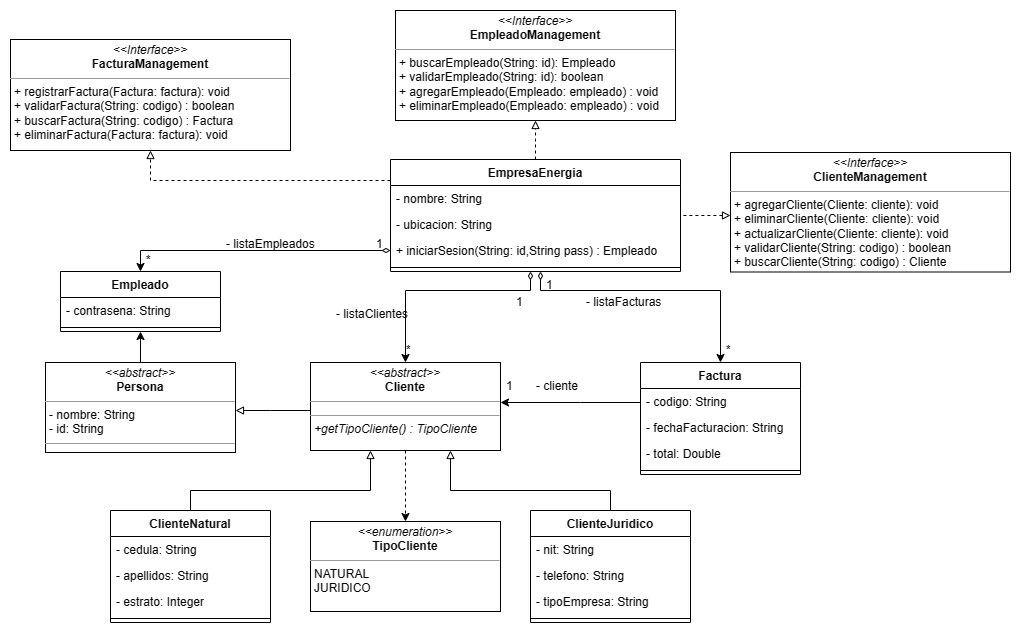

The diagram above was exported from draw.io. Its source (the exported page's mxGraphModel, read from the mxfile embedded in the PNG):
<mxGraphModel dx="2487" dy="2071" grid="1" gridSize="10" guides="1" tooltips="1" connect="1" arrows="1" fold="1" page="1" pageScale="1" pageWidth="827" pageHeight="1169" math="0" shadow="0">
  <root>
    <mxCell id="WIyWlLk6GJQsqaUBKTNV-0" />
    <mxCell id="WIyWlLk6GJQsqaUBKTNV-1" parent="WIyWlLk6GJQsqaUBKTNV-0" />
    <mxCell id="UetLbykhkT0qwBvzy7km-32" value="" style="edgeStyle=orthogonalEdgeStyle;rounded=0;orthogonalLoop=1;jettySize=auto;html=1;startArrow=diamondThin;startFill=0;jumpSize=14;" parent="WIyWlLk6GJQsqaUBKTNV-1" source="UetLbykhkT0qwBvzy7km-0" target="UetLbykhkT0qwBvzy7km-8" edge="1">
      <mxGeometry relative="1" as="geometry">
        <Array as="points">
          <mxPoint x="480" y="180" />
          <mxPoint x="355" y="180" />
        </Array>
      </mxGeometry>
    </mxCell>
    <mxCell id="Dqk3lHTQNJXuoE3CSQ38-2" style="edgeStyle=orthogonalEdgeStyle;rounded=0;orthogonalLoop=1;jettySize=auto;html=1;dashed=1;startArrow=none;startFill=0;endArrow=block;endFill=0;" parent="WIyWlLk6GJQsqaUBKTNV-1" source="UetLbykhkT0qwBvzy7km-0" target="Dqk3lHTQNJXuoE3CSQ38-0" edge="1">
      <mxGeometry relative="1" as="geometry">
        <Array as="points">
          <mxPoint x="350" y="70" />
          <mxPoint x="350" y="70" />
        </Array>
      </mxGeometry>
    </mxCell>
    <mxCell id="rpYr1e5CEYw13l09sEKL-25" style="edgeStyle=orthogonalEdgeStyle;rounded=0;orthogonalLoop=1;jettySize=auto;html=1;startArrow=diamondThin;startFill=0;" edge="1" parent="WIyWlLk6GJQsqaUBKTNV-1" source="UetLbykhkT0qwBvzy7km-0" target="rpYr1e5CEYw13l09sEKL-19">
      <mxGeometry relative="1" as="geometry">
        <Array as="points">
          <mxPoint x="470" y="140" />
          <mxPoint x="90" y="140" />
        </Array>
      </mxGeometry>
    </mxCell>
    <mxCell id="rpYr1e5CEYw13l09sEKL-32" style="edgeStyle=orthogonalEdgeStyle;rounded=0;orthogonalLoop=1;jettySize=auto;html=1;endArrow=block;endFill=0;dashed=1;" edge="1" parent="WIyWlLk6GJQsqaUBKTNV-1" source="UetLbykhkT0qwBvzy7km-0" target="rpYr1e5CEYw13l09sEKL-31">
      <mxGeometry relative="1" as="geometry" />
    </mxCell>
    <mxCell id="UetLbykhkT0qwBvzy7km-0" value="EmpresaEnergia" style="swimlane;fontStyle=1;align=center;verticalAlign=top;childLayout=stackLayout;horizontal=1;startSize=26;horizontalStack=0;resizeParent=1;resizeParentMax=0;resizeLast=0;collapsible=1;marginBottom=0;whiteSpace=wrap;html=1;" parent="WIyWlLk6GJQsqaUBKTNV-1" vertex="1">
      <mxGeometry x="340" y="49" width="290" height="112" as="geometry" />
    </mxCell>
    <mxCell id="UetLbykhkT0qwBvzy7km-40" value="- nombre: String" style="text;strokeColor=none;fillColor=none;align=left;verticalAlign=top;spacingLeft=4;spacingRight=4;overflow=hidden;rotatable=0;points=[[0,0.5],[1,0.5]];portConstraint=eastwest;whiteSpace=wrap;html=1;" parent="UetLbykhkT0qwBvzy7km-0" vertex="1">
      <mxGeometry y="26" width="290" height="26" as="geometry" />
    </mxCell>
    <mxCell id="UetLbykhkT0qwBvzy7km-1" value="- ubicacion: String" style="text;strokeColor=none;fillColor=none;align=left;verticalAlign=top;spacingLeft=4;spacingRight=4;overflow=hidden;rotatable=0;points=[[0,0.5],[1,0.5]];portConstraint=eastwest;whiteSpace=wrap;html=1;" parent="UetLbykhkT0qwBvzy7km-0" vertex="1">
      <mxGeometry y="52" width="290" height="26" as="geometry" />
    </mxCell>
    <mxCell id="rpYr1e5CEYw13l09sEKL-34" value="+ iniciarSesion(String: id,String pass) : Empleado" style="text;strokeColor=none;fillColor=none;align=left;verticalAlign=top;spacingLeft=4;spacingRight=4;overflow=hidden;rotatable=0;points=[[0,0.5],[1,0.5]];portConstraint=eastwest;whiteSpace=wrap;html=1;" vertex="1" parent="UetLbykhkT0qwBvzy7km-0">
      <mxGeometry y="78" width="290" height="26" as="geometry" />
    </mxCell>
    <mxCell id="UetLbykhkT0qwBvzy7km-2" value="" style="line;strokeWidth=1;fillColor=none;align=left;verticalAlign=middle;spacingTop=-1;spacingLeft=3;spacingRight=3;rotatable=0;labelPosition=right;points=[];portConstraint=eastwest;strokeColor=inherit;" parent="UetLbykhkT0qwBvzy7km-0" vertex="1">
      <mxGeometry y="104" width="290" height="8" as="geometry" />
    </mxCell>
    <mxCell id="rpYr1e5CEYw13l09sEKL-15" style="edgeStyle=orthogonalEdgeStyle;rounded=0;orthogonalLoop=1;jettySize=auto;html=1;dashed=1;" edge="1" parent="WIyWlLk6GJQsqaUBKTNV-1" source="UetLbykhkT0qwBvzy7km-8" target="rpYr1e5CEYw13l09sEKL-14">
      <mxGeometry relative="1" as="geometry" />
    </mxCell>
    <mxCell id="UetLbykhkT0qwBvzy7km-8" value="&lt;p style=&quot;margin:0px;margin-top:4px;text-align:center;&quot;&gt;&lt;i&gt;&amp;lt;&amp;lt;abstract&amp;gt;&amp;gt;&lt;/i&gt;&lt;br&gt;&lt;b&gt;Cliente&lt;/b&gt;&lt;/p&gt;&lt;hr size=&quot;1&quot;&gt;&lt;p style=&quot;margin: 0px 0px 0px 4px; font-size: 1px;&quot;&gt;&lt;br&gt;&lt;/p&gt;&lt;hr size=&quot;1&quot;&gt;&lt;p style=&quot;margin:0px;margin-left:4px;&quot;&gt;&lt;i&gt;+getTipoCliente() : TipoCliente&lt;/i&gt;&lt;/p&gt;" style="verticalAlign=top;align=left;overflow=fill;fontSize=12;fontFamily=Helvetica;html=1;whiteSpace=wrap;" parent="WIyWlLk6GJQsqaUBKTNV-1" vertex="1">
      <mxGeometry x="260" y="252" width="190" height="88" as="geometry" />
    </mxCell>
    <mxCell id="UetLbykhkT0qwBvzy7km-28" value="" style="edgeStyle=orthogonalEdgeStyle;rounded=0;orthogonalLoop=1;jettySize=auto;html=1;endArrow=block;endFill=0;" parent="WIyWlLk6GJQsqaUBKTNV-1" source="UetLbykhkT0qwBvzy7km-10" target="UetLbykhkT0qwBvzy7km-8" edge="1">
      <mxGeometry relative="1" as="geometry">
        <Array as="points">
          <mxPoint x="140" y="380" />
          <mxPoint x="320" y="380" />
        </Array>
      </mxGeometry>
    </mxCell>
    <mxCell id="UetLbykhkT0qwBvzy7km-10" value="ClienteNatural" style="swimlane;fontStyle=1;align=center;verticalAlign=top;childLayout=stackLayout;horizontal=1;startSize=26;horizontalStack=0;resizeParent=1;resizeParentMax=0;resizeLast=0;collapsible=1;marginBottom=0;whiteSpace=wrap;html=1;" parent="WIyWlLk6GJQsqaUBKTNV-1" vertex="1">
      <mxGeometry x="60" y="400" width="160" height="112" as="geometry" />
    </mxCell>
    <mxCell id="UetLbykhkT0qwBvzy7km-11" value="- cedula: String" style="text;strokeColor=none;fillColor=none;align=left;verticalAlign=top;spacingLeft=4;spacingRight=4;overflow=hidden;rotatable=0;points=[[0,0.5],[1,0.5]];portConstraint=eastwest;whiteSpace=wrap;html=1;" parent="UetLbykhkT0qwBvzy7km-10" vertex="1">
      <mxGeometry y="26" width="160" height="26" as="geometry" />
    </mxCell>
    <mxCell id="UetLbykhkT0qwBvzy7km-14" value="- apellidos: String" style="text;strokeColor=none;fillColor=none;align=left;verticalAlign=top;spacingLeft=4;spacingRight=4;overflow=hidden;rotatable=0;points=[[0,0.5],[1,0.5]];portConstraint=eastwest;whiteSpace=wrap;html=1;" parent="UetLbykhkT0qwBvzy7km-10" vertex="1">
      <mxGeometry y="52" width="160" height="26" as="geometry" />
    </mxCell>
    <mxCell id="UetLbykhkT0qwBvzy7km-15" value="- estrato: Integer" style="text;strokeColor=none;fillColor=none;align=left;verticalAlign=top;spacingLeft=4;spacingRight=4;overflow=hidden;rotatable=0;points=[[0,0.5],[1,0.5]];portConstraint=eastwest;whiteSpace=wrap;html=1;" parent="UetLbykhkT0qwBvzy7km-10" vertex="1">
      <mxGeometry y="78" width="160" height="26" as="geometry" />
    </mxCell>
    <mxCell id="UetLbykhkT0qwBvzy7km-12" value="" style="line;strokeWidth=1;fillColor=none;align=left;verticalAlign=middle;spacingTop=-1;spacingLeft=3;spacingRight=3;rotatable=0;labelPosition=right;points=[];portConstraint=eastwest;strokeColor=inherit;" parent="UetLbykhkT0qwBvzy7km-10" vertex="1">
      <mxGeometry y="104" width="160" height="8" as="geometry" />
    </mxCell>
    <mxCell id="UetLbykhkT0qwBvzy7km-29" value="" style="edgeStyle=orthogonalEdgeStyle;rounded=0;orthogonalLoop=1;jettySize=auto;html=1;endArrow=block;endFill=0;" parent="WIyWlLk6GJQsqaUBKTNV-1" source="UetLbykhkT0qwBvzy7km-16" target="UetLbykhkT0qwBvzy7km-8" edge="1">
      <mxGeometry relative="1" as="geometry">
        <Array as="points">
          <mxPoint x="560" y="380" />
          <mxPoint x="400" y="380" />
        </Array>
      </mxGeometry>
    </mxCell>
    <mxCell id="UetLbykhkT0qwBvzy7km-16" value="ClienteJuridico" style="swimlane;fontStyle=1;align=center;verticalAlign=top;childLayout=stackLayout;horizontal=1;startSize=26;horizontalStack=0;resizeParent=1;resizeParentMax=0;resizeLast=0;collapsible=1;marginBottom=0;whiteSpace=wrap;html=1;" parent="WIyWlLk6GJQsqaUBKTNV-1" vertex="1">
      <mxGeometry x="480" y="400" width="160" height="112" as="geometry" />
    </mxCell>
    <mxCell id="UetLbykhkT0qwBvzy7km-17" value="- nit: String" style="text;strokeColor=none;fillColor=none;align=left;verticalAlign=top;spacingLeft=4;spacingRight=4;overflow=hidden;rotatable=0;points=[[0,0.5],[1,0.5]];portConstraint=eastwest;whiteSpace=wrap;html=1;" parent="UetLbykhkT0qwBvzy7km-16" vertex="1">
      <mxGeometry y="26" width="160" height="26" as="geometry" />
    </mxCell>
    <mxCell id="UetLbykhkT0qwBvzy7km-18" value="- telefono: String" style="text;strokeColor=none;fillColor=none;align=left;verticalAlign=top;spacingLeft=4;spacingRight=4;overflow=hidden;rotatable=0;points=[[0,0.5],[1,0.5]];portConstraint=eastwest;whiteSpace=wrap;html=1;" parent="UetLbykhkT0qwBvzy7km-16" vertex="1">
      <mxGeometry y="52" width="160" height="26" as="geometry" />
    </mxCell>
    <mxCell id="UetLbykhkT0qwBvzy7km-19" value="- tipoEmpresa: String" style="text;strokeColor=none;fillColor=none;align=left;verticalAlign=top;spacingLeft=4;spacingRight=4;overflow=hidden;rotatable=0;points=[[0,0.5],[1,0.5]];portConstraint=eastwest;whiteSpace=wrap;html=1;" parent="UetLbykhkT0qwBvzy7km-16" vertex="1">
      <mxGeometry y="78" width="160" height="26" as="geometry" />
    </mxCell>
    <mxCell id="UetLbykhkT0qwBvzy7km-20" value="" style="line;strokeWidth=1;fillColor=none;align=left;verticalAlign=middle;spacingTop=-1;spacingLeft=3;spacingRight=3;rotatable=0;labelPosition=right;points=[];portConstraint=eastwest;strokeColor=inherit;" parent="UetLbykhkT0qwBvzy7km-16" vertex="1">
      <mxGeometry y="104" width="160" height="8" as="geometry" />
    </mxCell>
    <mxCell id="UetLbykhkT0qwBvzy7km-31" value="" style="edgeStyle=orthogonalEdgeStyle;rounded=0;orthogonalLoop=1;jettySize=auto;html=1;" parent="WIyWlLk6GJQsqaUBKTNV-1" source="UetLbykhkT0qwBvzy7km-22" target="UetLbykhkT0qwBvzy7km-8" edge="1">
      <mxGeometry relative="1" as="geometry">
        <Array as="points">
          <mxPoint x="530" y="292" />
          <mxPoint x="530" y="292" />
        </Array>
      </mxGeometry>
    </mxCell>
    <mxCell id="UetLbykhkT0qwBvzy7km-22" value="Factura" style="swimlane;fontStyle=1;align=center;verticalAlign=top;childLayout=stackLayout;horizontal=1;startSize=26;horizontalStack=0;resizeParent=1;resizeParentMax=0;resizeLast=0;collapsible=1;marginBottom=0;whiteSpace=wrap;html=1;" parent="WIyWlLk6GJQsqaUBKTNV-1" vertex="1">
      <mxGeometry x="590" y="252" width="160" height="112" as="geometry" />
    </mxCell>
    <mxCell id="UetLbykhkT0qwBvzy7km-23" value="- codigo: String" style="text;strokeColor=none;fillColor=none;align=left;verticalAlign=top;spacingLeft=4;spacingRight=4;overflow=hidden;rotatable=0;points=[[0,0.5],[1,0.5]];portConstraint=eastwest;whiteSpace=wrap;html=1;" parent="UetLbykhkT0qwBvzy7km-22" vertex="1">
      <mxGeometry y="26" width="160" height="26" as="geometry" />
    </mxCell>
    <mxCell id="UetLbykhkT0qwBvzy7km-26" value="- fechaFacturacion: String" style="text;strokeColor=none;fillColor=none;align=left;verticalAlign=top;spacingLeft=4;spacingRight=4;overflow=hidden;rotatable=0;points=[[0,0.5],[1,0.5]];portConstraint=eastwest;whiteSpace=wrap;html=1;" parent="UetLbykhkT0qwBvzy7km-22" vertex="1">
      <mxGeometry y="52" width="160" height="26" as="geometry" />
    </mxCell>
    <mxCell id="UetLbykhkT0qwBvzy7km-27" value="- total: Double" style="text;strokeColor=none;fillColor=none;align=left;verticalAlign=top;spacingLeft=4;spacingRight=4;overflow=hidden;rotatable=0;points=[[0,0.5],[1,0.5]];portConstraint=eastwest;whiteSpace=wrap;html=1;" parent="UetLbykhkT0qwBvzy7km-22" vertex="1">
      <mxGeometry y="78" width="160" height="26" as="geometry" />
    </mxCell>
    <mxCell id="UetLbykhkT0qwBvzy7km-24" value="" style="line;strokeWidth=1;fillColor=none;align=left;verticalAlign=middle;spacingTop=-1;spacingLeft=3;spacingRight=3;rotatable=0;labelPosition=right;points=[];portConstraint=eastwest;strokeColor=inherit;" parent="UetLbykhkT0qwBvzy7km-22" vertex="1">
      <mxGeometry y="104" width="160" height="8" as="geometry" />
    </mxCell>
    <mxCell id="UetLbykhkT0qwBvzy7km-33" value="" style="edgeStyle=orthogonalEdgeStyle;rounded=0;orthogonalLoop=1;jettySize=auto;html=1;startArrow=diamondThin;startFill=0;strokeWidth=1;" parent="WIyWlLk6GJQsqaUBKTNV-1" source="UetLbykhkT0qwBvzy7km-0" target="UetLbykhkT0qwBvzy7km-22" edge="1">
      <mxGeometry relative="1" as="geometry">
        <mxPoint x="494" y="188" as="sourcePoint" />
        <mxPoint x="365" y="262" as="targetPoint" />
        <Array as="points">
          <mxPoint x="490" y="180" />
          <mxPoint x="670" y="180" />
        </Array>
      </mxGeometry>
    </mxCell>
    <mxCell id="UetLbykhkT0qwBvzy7km-34" value="- cliente" style="text;strokeColor=none;fillColor=none;align=left;verticalAlign=top;spacingLeft=4;spacingRight=4;overflow=hidden;rotatable=0;points=[[0,0.5],[1,0.5]];portConstraint=eastwest;whiteSpace=wrap;html=1;" parent="WIyWlLk6GJQsqaUBKTNV-1" vertex="1">
      <mxGeometry x="480" y="262" width="60" height="26" as="geometry" />
    </mxCell>
    <mxCell id="UetLbykhkT0qwBvzy7km-35" value="1" style="text;strokeColor=none;fillColor=none;align=left;verticalAlign=top;spacingLeft=4;spacingRight=4;overflow=hidden;rotatable=0;points=[[0,0.5],[1,0.5]];portConstraint=eastwest;whiteSpace=wrap;html=1;" parent="WIyWlLk6GJQsqaUBKTNV-1" vertex="1">
      <mxGeometry x="450" y="262" width="20" height="26" as="geometry" />
    </mxCell>
    <mxCell id="UetLbykhkT0qwBvzy7km-36" value="1" style="text;strokeColor=none;fillColor=none;align=left;verticalAlign=top;spacingLeft=4;spacingRight=4;overflow=hidden;rotatable=0;points=[[0,0.5],[1,0.5]];portConstraint=eastwest;whiteSpace=wrap;html=1;" parent="WIyWlLk6GJQsqaUBKTNV-1" vertex="1">
      <mxGeometry x="460" y="178" width="20" height="26" as="geometry" />
    </mxCell>
    <mxCell id="UetLbykhkT0qwBvzy7km-37" value="1" style="text;strokeColor=none;fillColor=none;align=left;verticalAlign=top;spacingLeft=4;spacingRight=4;overflow=hidden;rotatable=0;points=[[0,0.5],[1,0.5]];portConstraint=eastwest;whiteSpace=wrap;html=1;" parent="WIyWlLk6GJQsqaUBKTNV-1" vertex="1">
      <mxGeometry x="490" y="161" width="20" height="26" as="geometry" />
    </mxCell>
    <mxCell id="UetLbykhkT0qwBvzy7km-38" value="*" style="text;strokeColor=none;fillColor=none;align=left;verticalAlign=top;spacingLeft=4;spacingRight=4;overflow=hidden;rotatable=0;points=[[0,0.5],[1,0.5]];portConstraint=eastwest;whiteSpace=wrap;html=1;" parent="WIyWlLk6GJQsqaUBKTNV-1" vertex="1">
      <mxGeometry x="350" y="226" width="20" height="26" as="geometry" />
    </mxCell>
    <mxCell id="UetLbykhkT0qwBvzy7km-39" value="*" style="text;strokeColor=none;fillColor=none;align=left;verticalAlign=top;spacingLeft=4;spacingRight=4;overflow=hidden;rotatable=0;points=[[0,0.5],[1,0.5]];portConstraint=eastwest;whiteSpace=wrap;html=1;" parent="WIyWlLk6GJQsqaUBKTNV-1" vertex="1">
      <mxGeometry x="670" y="226" width="20" height="26" as="geometry" />
    </mxCell>
    <mxCell id="Dqk3lHTQNJXuoE3CSQ38-0" value="&lt;p style=&quot;margin:0px;margin-top:4px;text-align:center;&quot;&gt;&lt;i&gt;&amp;lt;&amp;lt;Interface&amp;gt;&amp;gt;&lt;/i&gt;&lt;br&gt;&lt;b&gt;FacturaManagement&lt;/b&gt;&lt;/p&gt;&lt;hr size=&quot;1&quot;&gt;&lt;p style=&quot;margin:0px;margin-left:4px;&quot;&gt;+ registrarFactura(Factura: factura): void&lt;br&gt;+ validarFactura(String: codigo) : boolean&lt;/p&gt;&lt;p style=&quot;margin:0px;margin-left:4px;&quot;&gt;+ buscarFactura(String: codigo) : Factura&lt;/p&gt;&lt;p style=&quot;margin:0px;margin-left:4px;&quot;&gt;+ eliminarFactura(Factura: factura): void&amp;nbsp;&lt;br&gt;&lt;/p&gt;" style="verticalAlign=top;align=left;overflow=fill;fontSize=12;fontFamily=Helvetica;html=1;whiteSpace=wrap;" parent="WIyWlLk6GJQsqaUBKTNV-1" vertex="1">
      <mxGeometry x="-40" y="-71" width="280" height="111" as="geometry" />
    </mxCell>
    <mxCell id="Dqk3lHTQNJXuoE3CSQ38-3" style="edgeStyle=orthogonalEdgeStyle;rounded=0;orthogonalLoop=1;jettySize=auto;html=1;endArrow=none;endFill=0;dashed=1;startArrow=block;startFill=0;" parent="WIyWlLk6GJQsqaUBKTNV-1" source="Dqk3lHTQNJXuoE3CSQ38-1" target="UetLbykhkT0qwBvzy7km-0" edge="1">
      <mxGeometry relative="1" as="geometry">
        <Array as="points">
          <mxPoint x="660" y="105" />
          <mxPoint x="660" y="105" />
        </Array>
      </mxGeometry>
    </mxCell>
    <mxCell id="Dqk3lHTQNJXuoE3CSQ38-1" value="&lt;p style=&quot;margin:0px;margin-top:4px;text-align:center;&quot;&gt;&lt;i&gt;&amp;lt;&amp;lt;Interface&amp;gt;&amp;gt;&lt;/i&gt;&lt;br&gt;&lt;b&gt;ClienteManagement&lt;/b&gt;&lt;/p&gt;&lt;hr size=&quot;1&quot;&gt;&lt;p style=&quot;margin:0px;margin-left:4px;&quot;&gt;+ agregarCliente(Cliente: cliente): void&lt;/p&gt;&lt;p style=&quot;margin:0px;margin-left:4px;&quot;&gt;+ eliminarCliente(Cliente: cliente): void&lt;/p&gt;&lt;p style=&quot;margin:0px;margin-left:4px;&quot;&gt;+ actualizarCliente(Cliente: cliente): void&lt;br&gt;+ validarCliente(String: codigo) : boolean&lt;/p&gt;&lt;p style=&quot;margin:0px;margin-left:4px;&quot;&gt;+ buscarCliente(String: codigo) : Cliente&lt;/p&gt;" style="verticalAlign=top;align=left;overflow=fill;fontSize=12;fontFamily=Helvetica;html=1;whiteSpace=wrap;" parent="WIyWlLk6GJQsqaUBKTNV-1" vertex="1">
      <mxGeometry x="680" y="42" width="280" height="119.5" as="geometry" />
    </mxCell>
    <mxCell id="rpYr1e5CEYw13l09sEKL-1" style="edgeStyle=orthogonalEdgeStyle;rounded=0;orthogonalLoop=1;jettySize=auto;html=1;startArrow=block;startFill=0;endArrow=none;endFill=0;" edge="1" parent="WIyWlLk6GJQsqaUBKTNV-1" source="rpYr1e5CEYw13l09sEKL-0" target="UetLbykhkT0qwBvzy7km-8">
      <mxGeometry relative="1" as="geometry">
        <Array as="points">
          <mxPoint x="220" y="300" />
          <mxPoint x="220" y="300" />
        </Array>
      </mxGeometry>
    </mxCell>
    <mxCell id="rpYr1e5CEYw13l09sEKL-24" style="edgeStyle=orthogonalEdgeStyle;rounded=0;orthogonalLoop=1;jettySize=auto;html=1;" edge="1" parent="WIyWlLk6GJQsqaUBKTNV-1" source="rpYr1e5CEYw13l09sEKL-0" target="rpYr1e5CEYw13l09sEKL-19">
      <mxGeometry relative="1" as="geometry" />
    </mxCell>
    <mxCell id="rpYr1e5CEYw13l09sEKL-0" value="&lt;p style=&quot;margin:0px;margin-top:4px;text-align:center;&quot;&gt;&lt;i&gt;&amp;lt;&amp;lt;abstract&amp;gt;&amp;gt;&lt;/i&gt;&lt;br&gt;&lt;b&gt;Persona&lt;/b&gt;&lt;/p&gt;&lt;hr size=&quot;1&quot;&gt;&lt;p style=&quot;margin:0px;margin-left:4px;&quot;&gt;- nombre: String&lt;br&gt;&lt;/p&gt;&lt;p style=&quot;margin:0px;margin-left:4px;&quot;&gt;- id: String&lt;br&gt;&lt;/p&gt;&lt;hr size=&quot;1&quot;&gt;&lt;p style=&quot;margin:0px;margin-left:4px;&quot;&gt;&lt;br&gt;&lt;/p&gt;" style="verticalAlign=top;align=left;overflow=fill;fontSize=12;fontFamily=Helvetica;html=1;whiteSpace=wrap;" vertex="1" parent="WIyWlLk6GJQsqaUBKTNV-1">
      <mxGeometry x="-5" y="252" width="190" height="90" as="geometry" />
    </mxCell>
    <mxCell id="rpYr1e5CEYw13l09sEKL-14" value="&lt;p style=&quot;margin:0px;margin-top:4px;text-align:center;&quot;&gt;&lt;i&gt;&amp;lt;&amp;lt;enumeration&amp;gt;&amp;gt;&lt;/i&gt;&lt;br&gt;&lt;b&gt;TipoCliente&lt;/b&gt;&lt;/p&gt;&lt;hr size=&quot;1&quot;&gt;&lt;p style=&quot;margin:0px;margin-left:4px;&quot;&gt;NATURAL&lt;/p&gt;&lt;p style=&quot;margin:0px;margin-left:4px;&quot;&gt;JURIDICO&lt;/p&gt;" style="verticalAlign=top;align=left;overflow=fill;fontSize=12;fontFamily=Helvetica;html=1;whiteSpace=wrap;" vertex="1" parent="WIyWlLk6GJQsqaUBKTNV-1">
      <mxGeometry x="260" y="411" width="190" height="90" as="geometry" />
    </mxCell>
    <mxCell id="rpYr1e5CEYw13l09sEKL-19" value="Empleado" style="swimlane;fontStyle=1;align=center;verticalAlign=top;childLayout=stackLayout;horizontal=1;startSize=26;horizontalStack=0;resizeParent=1;resizeParentMax=0;resizeLast=0;collapsible=1;marginBottom=0;whiteSpace=wrap;html=1;" vertex="1" parent="WIyWlLk6GJQsqaUBKTNV-1">
      <mxGeometry x="10" y="161" width="160" height="60" as="geometry" />
    </mxCell>
    <mxCell id="rpYr1e5CEYw13l09sEKL-20" value="- contrasena: String" style="text;strokeColor=none;fillColor=none;align=left;verticalAlign=top;spacingLeft=4;spacingRight=4;overflow=hidden;rotatable=0;points=[[0,0.5],[1,0.5]];portConstraint=eastwest;whiteSpace=wrap;html=1;" vertex="1" parent="rpYr1e5CEYw13l09sEKL-19">
      <mxGeometry y="26" width="160" height="26" as="geometry" />
    </mxCell>
    <mxCell id="rpYr1e5CEYw13l09sEKL-23" value="" style="line;strokeWidth=1;fillColor=none;align=left;verticalAlign=middle;spacingTop=-1;spacingLeft=3;spacingRight=3;rotatable=0;labelPosition=right;points=[];portConstraint=eastwest;strokeColor=inherit;" vertex="1" parent="rpYr1e5CEYw13l09sEKL-19">
      <mxGeometry y="52" width="160" height="8" as="geometry" />
    </mxCell>
    <mxCell id="rpYr1e5CEYw13l09sEKL-26" value="1" style="text;strokeColor=none;fillColor=none;align=left;verticalAlign=top;spacingLeft=4;spacingRight=4;overflow=hidden;rotatable=0;points=[[0,0.5],[1,0.5]];portConstraint=eastwest;whiteSpace=wrap;html=1;" vertex="1" parent="WIyWlLk6GJQsqaUBKTNV-1">
      <mxGeometry x="320" y="120" width="20" height="26" as="geometry" />
    </mxCell>
    <mxCell id="rpYr1e5CEYw13l09sEKL-27" value="*" style="text;strokeColor=none;fillColor=none;align=left;verticalAlign=top;spacingLeft=4;spacingRight=4;overflow=hidden;rotatable=0;points=[[0,0.5],[1,0.5]];portConstraint=eastwest;whiteSpace=wrap;html=1;" vertex="1" parent="WIyWlLk6GJQsqaUBKTNV-1">
      <mxGeometry x="90" y="135.5" width="20" height="26" as="geometry" />
    </mxCell>
    <mxCell id="rpYr1e5CEYw13l09sEKL-28" value="- listaEmpleados" style="text;strokeColor=none;fillColor=none;align=left;verticalAlign=top;spacingLeft=4;spacingRight=4;overflow=hidden;rotatable=0;points=[[0,0.5],[1,0.5]];portConstraint=eastwest;whiteSpace=wrap;html=1;" vertex="1" parent="WIyWlLk6GJQsqaUBKTNV-1">
      <mxGeometry x="170" y="120" width="120" height="26" as="geometry" />
    </mxCell>
    <mxCell id="rpYr1e5CEYw13l09sEKL-29" value="- listaClientes" style="text;strokeColor=none;fillColor=none;align=left;verticalAlign=top;spacingLeft=4;spacingRight=4;overflow=hidden;rotatable=0;points=[[0,0.5],[1,0.5]];portConstraint=eastwest;whiteSpace=wrap;html=1;" vertex="1" parent="WIyWlLk6GJQsqaUBKTNV-1">
      <mxGeometry x="280" y="190" width="120" height="26" as="geometry" />
    </mxCell>
    <mxCell id="rpYr1e5CEYw13l09sEKL-30" value="- listaFacturas" style="text;strokeColor=none;fillColor=none;align=left;verticalAlign=top;spacingLeft=4;spacingRight=4;overflow=hidden;rotatable=0;points=[[0,0.5],[1,0.5]];portConstraint=eastwest;whiteSpace=wrap;html=1;" vertex="1" parent="WIyWlLk6GJQsqaUBKTNV-1">
      <mxGeometry x="530" y="178" width="120" height="26" as="geometry" />
    </mxCell>
    <mxCell id="rpYr1e5CEYw13l09sEKL-31" value="&lt;p style=&quot;margin:0px;margin-top:4px;text-align:center;&quot;&gt;&lt;i&gt;&amp;lt;&amp;lt;Interface&amp;gt;&amp;gt;&lt;/i&gt;&lt;br&gt;&lt;b&gt;EmpleadoManagement&lt;/b&gt;&lt;/p&gt;&lt;hr size=&quot;1&quot;&gt;&lt;p style=&quot;margin:0px;margin-left:4px;&quot;&gt;+ buscarEmpleado(String: id): Empleado&lt;/p&gt;&lt;p style=&quot;margin:0px;margin-left:4px;&quot;&gt;+ validarEmpleado(String: id): boolean&lt;br&gt;+ agregarEmpleado(Empleado: empleado) : void&lt;br&gt;&lt;/p&gt;&lt;p style=&quot;margin:0px;margin-left:4px;&quot;&gt;+ eliminarEmpleado(Empleado: empleado) : void&lt;br&gt;&lt;/p&gt;" style="verticalAlign=top;align=left;overflow=fill;fontSize=12;fontFamily=Helvetica;html=1;whiteSpace=wrap;" vertex="1" parent="WIyWlLk6GJQsqaUBKTNV-1">
      <mxGeometry x="345" y="-100" width="280" height="110" as="geometry" />
    </mxCell>
  </root>
</mxGraphModel>